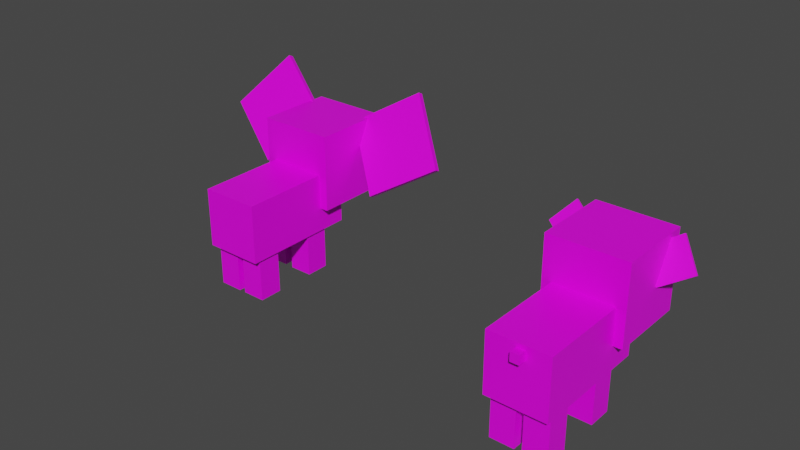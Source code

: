 # Source: models.blend  (saved by Blender 2.81.16; exported with 4.5.12 LTS)
import bpy
from mathutils import Matrix  # noqa: F401  (used for matrix-valued properties, if any)

bpy.ops.wm.read_factory_settings(use_empty=True)
scene = bpy.context.scene
scene.name = 'Scene'

# ---- collections
col_woolf = bpy.data.collections.new('Woolf'); scene.collection.children.link(col_woolf)

# ---- images (referenced by path relative to the original .blend; pixels are not part of the script)
import os
ASSET_DIR = os.environ.get("B2B_ASSET_DIR", "")  # directory of the original .blend (textures are referenced by path, not embedded)
HERE = os.path.dirname(os.path.abspath(__file__))  # packed textures are extracted next to this script under _unpacked/

def load_image(name, relpath, width, height, colorspace="sRGB"):
    """Load a texture the original file referenced (path relative to the .blend, or extracted next to this script)."""
    p = next((c for c in (os.path.join(HERE, relpath), os.path.join(ASSET_DIR, relpath)) if relpath and os.path.exists(c)), "")
    if p:
        img = bpy.data.images.load(p, check_existing=True)
        img.name = name
    else:  # same state as the original file: an image datablock whose file is absent (Cycles renders it pink)
        img = bpy.data.images.new(name, width, height)
        img.source = "FILE"
        img.filepath = "//" + (relpath or name)
    img.colorspace_settings.name = colorspace
    return img
img_16_png = load_image('16.png', '16.png', 1024, 1024, 'sRGB')

# ---- materials (node trees are filled in below, after node groups)
mat_material = bpy.data.materials.new('Material')
mat_material.alpha_threshold = 0.0
mat_material.use_transparent_shadow = False
mat_material.line_color = (0.0, 0.0, 0.0, 1.0)

# ---- material node trees
mat_material.use_nodes = True; mat_material.node_tree.nodes.clear()
_N = mat_material.node_tree.nodes; _L = mat_material.node_tree.links
n0 = _N.new('ShaderNodeOutputMaterial'); n0.name = 'Material Output'; n0.location = (300, 300)
n1 = _N.new('ShaderNodeBsdfPrincipled'); n1.name = 'Principled BSDF'; n1.location = (10, 300)
n1.distribution = 'GGX'
n1.subsurface_method = 'BURLEY'
n1.inputs[2].default_value = 0.4
n1.inputs[3].default_value = 1.45
n1.inputs[27].default_value = (0.0, 0.0, 0.0, 1.0)
n1.inputs[28].default_value = 1.0
n2 = _N.new('ShaderNodeTexImage'); n2.name = 'Image Texture'; n2.location = (-420, 304)
n2.image = img_16_png
n3 = _N.new('ShaderNodeUVMap'); n3.name = 'UV Map'; n3.location = (-647, 261)
n3.uv_map = 'UVMap'
_L.new(n1.outputs[0], n0.inputs[0])
_L.new(n2.outputs[0], n1.inputs[0])
_L.new(n3.outputs[0], n2.inputs[0])
n0.is_active_output = True

# ---- world
world_world = bpy.data.worlds.new('World'); scene.world = world_world
world_world.use_nodes = True; world_world.node_tree.nodes.clear()
_N = world_world.node_tree.nodes; _L = world_world.node_tree.links
n0 = _N.new('ShaderNodeOutputWorld'); n0.name = 'World Output'; n0.location = (300, 300)
n1 = _N.new('ShaderNodeBackground'); n1.name = 'Background'; n1.location = (10, 300)
n1.inputs[0].default_value = (0.05088, 0.05088, 0.05088, 1.0)
_L.new(n1.outputs[0], n0.inputs[0])
n0.is_active_output = True
world_world.color = (0.05088, 0.05088, 0.05088)
world_world.use_sun_shadow = False
world_world.sun_shadow_jitter_overblur = 0.0

# ---- meshes
me_body_mesh = bpy.data.meshes.new('body_mesh')
me_body_mesh.from_pydata([(1.0, 2.0, 1.0), (1.0, 2.0, -1.0), (1.0, -2.0, 1.0), (1.0, -2.0, -1.0), (-1.0, 2.0, 1.0), (-1.0, 2.0, -1.0), (-1.0, -2.0, 1.0), (-1.0, -2.0, -1.0)], [], [(0, 4, 6, 2), (3, 2, 6, 7), (7, 6, 4, 5), (5, 1, 3, 7), (1, 0, 2, 3), (5, 4, 0, 1)])
_uv = me_body_mesh.uv_layers.new(name='UVMap')
_uv.uv.foreach_set('vector', [0.4126, 0.7022, 0.3218, 0.7022, 0.3218, 0.5205, 0.4126, 0.5205, 0.4126, 0.5659, 0.4126, 0.6568, 0.3218, 0.6568, 0.3218, 0.5659, 0.2763, 0.5659, 0.2763, 0.6568, 0.458, 0.6568, 0.458, 0.5659, 0.3218, 0.7022, 0.4126, 0.7022, 0.4126, 0.5205, 0.3218, 0.5205, 0.458, 0.5659, 0.458, 0.6568, 0.2763, 0.6568, 0.2763, 0.5659, 0.3218, 0.5659, 0.3218, 0.6568, 0.4126, 0.6568, 0.4126, 0.5659])
me_body_mesh.materials.append(mat_material)
me_body_mesh.use_remesh_preserve_volume = False
me_body_mesh.use_remesh_preserve_attributes = False
me_body_mesh.use_mirror_vertex_groups = False
me_body_mesh.update()
me_head_mesh = bpy.data.meshes.new('head_mesh')
me_head_mesh.from_pydata([(-1.0, -0.4478, -0.4624), (-1.0, -0.4478, 1.538), (-1.0, 1.552, -0.4624), (-1.0, 1.552, 1.538), (1.0, -0.4478, -0.4624), (1.0, -0.4478, 1.538), (1.0, 1.552, -0.4624), (1.0, 1.552, 1.538), (0.243, 1.967, 0.343), (0.243, 1.69, -0.1178), (0.243, 1.506, 0.6199), (0.243, 1.229, 0.1591), (-0.2947, 1.967, 0.343), (-0.2947, 1.69, -0.1178), (-0.2947, 1.506, 0.6199), (-0.2947, 1.229, 0.1591), (1.763, 0.3161, -0.1057), (0.6191, 1.068, 1.393), (1.763, 0.443, -0.1693), (0.6191, 1.195, 1.33), (3.44, 0.829, 0.9172), (2.296, 1.581, 2.416), (3.44, 0.9558, 0.8537), (2.296, 1.707, 2.353), (-1.834, 0.2722, -0.1098), (-3.429, 0.8496, 1.005), (-1.834, 0.3982, -0.175), (-3.429, 0.9756, 0.9402), (-0.5777, 1.006, 1.307), (-2.173, 1.583, 2.422), (-0.5777, 1.132, 1.242), (-2.173, 1.709, 2.357), (0.1978, 2.211, -0.06741), (0.1978, 1.832, -0.3042), (0.1978, 1.974, 0.3122), (0.1978, 1.595, 0.07546), (-0.2496, 2.211, -0.06741), (-0.2496, 1.832, -0.3042), (-0.2496, 1.974, 0.3122), (-0.2496, 1.595, 0.07546), (0.1497, 2.298, -0.4079), (0.1497, 1.963, -0.5144), (0.1497, 2.191, -0.07331), (0.1497, 1.857, -0.1798), (-0.2014, 2.298, -0.4079), (-0.2014, 1.963, -0.5144), (-0.2014, 2.191, -0.07331), (-0.2014, 1.857, -0.1798), (0.1249, 2.344, -0.7208), (0.1249, 2.05, -0.7861), (0.1249, 2.279, -0.4265), (0.1249, 1.985, -0.4918), (-0.1766, 2.344, -0.7208), (-0.1766, 2.05, -0.7861), (-0.1766, 2.279, -0.4265), (-0.1766, 1.985, -0.4918)], [], [(0, 1, 3, 2), (6, 7, 5, 4), (4, 5, 1, 0), (2, 6, 4, 0), (7, 3, 1, 5), (2, 3, 7, 6), (8, 12, 14, 10), (13, 9, 11, 15), (11, 10, 14, 15), (9, 8, 10, 11), (13, 12, 8, 9), (15, 14, 12, 13), (16, 17, 19, 18), (18, 19, 23, 22), (22, 23, 21, 20), (20, 21, 17, 16), (18, 22, 20, 16), (23, 19, 17, 21), (24, 25, 27, 26), (26, 27, 31, 30), (30, 31, 29, 28), (28, 29, 25, 24), (26, 30, 28, 24), (31, 27, 25, 29), (32, 36, 38, 34), (37, 33, 35, 39), (35, 34, 38, 39), (33, 32, 34, 35), (37, 36, 32, 33), (39, 38, 36, 37), (40, 44, 46, 42), (45, 41, 43, 47), (43, 42, 46, 47), (41, 40, 42, 43), (45, 44, 40, 41), (47, 46, 44, 45), (48, 52, 54, 50), (53, 49, 51, 55), (51, 50, 54, 55), (49, 48, 50, 51), (53, 52, 48, 49), (55, 54, 52, 53)])
_uv = me_head_mesh.uv_layers.new(name='UVMap')
_uv.uv.foreach_set('vector', [0.2511, 0.8811, 0.2511, 0.9974, 0.3675, 0.9974, 0.3675, 0.8811, 0.3646, 0.7634, 0.3646, 0.8666, 0.2614, 0.8666, 0.2614, 0.7634, 0.4872, 0.7602, 0.4872, 0.8673, 0.38, 0.8673, 0.38, 0.7602, 0.005947, 0.8673, 0.1156, 0.8673, 0.1156, 0.7577, 0.005947, 0.7577, 0.2476, 0.9883, 0.1397, 0.9883, 0.1397, 0.8804, 0.2476, 0.8804, 0.1274, 0.7524, 0.1274, 0.8726, 0.2476, 0.8726, 0.2476, 0.7524, 0.261, 0.7868, 0.3059, 0.7868, 0.3059, 0.8316, 0.261, 0.8316, 0.261, 0.8316, 0.3059, 0.8316, 0.3059, 0.8765, 0.261, 0.8765, 0.261, 0.8765, 0.3059, 0.8765, 0.3059, 0.9214, 0.261, 0.9214, 0.261, 0.9214, 0.3059, 0.9214, 0.3059, 0.9662, 0.261, 0.9662, 0.2162, 0.8765, 0.261, 0.8765, 0.261, 0.9214, 0.2162, 0.9214, 0.3059, 0.8765, 0.3507, 0.8765, 0.3507, 0.9214, 0.3059, 0.9214, 0.004473, 0.7595, 0.1011, 0.7595, 0.1011, 0.8561, 0.004473, 0.8561, 0.4013, 0.7724, 0.4979, 0.7724, 0.4979, 0.8689, 0.4013, 0.8689, 0.2599, 0.7607, 0.3684, 0.7607, 0.3684, 0.8692, 0.2599, 0.8692, 0.2561, 0.8816, 0.3645, 0.8816, 0.3645, 0.99, 0.2561, 0.99, 0.1427, 0.8847, 0.2512, 0.8847, 0.2512, 0.9932, 0.1427, 0.9932, 0.3684, 0.7607, 0.4769, 0.7607, 0.4769, 0.8692, 0.3684, 0.8692, 0.004473, 0.7595, 0.1011, 0.7595, 0.1011, 0.8561, 0.004473, 0.8561, 0.4013, 0.7724, 0.4979, 0.7724, 0.4979, 0.8689, 0.4013, 0.8689, 0.2599, 0.7607, 0.3684, 0.7607, 0.3684, 0.8692, 0.2599, 0.8692, 0.2561, 0.8816, 0.3645, 0.8816, 0.3645, 0.99, 0.2561, 0.99, 0.1427, 0.8847, 0.2512, 0.8847, 0.2512, 0.9932, 0.1427, 0.9932, 0.3684, 0.7607, 0.4769, 0.7607, 0.4769, 0.8692, 0.3684, 0.8692, 0.261, 0.7868, 0.3059, 0.7868, 0.3059, 0.8316, 0.261, 0.8316, 0.261, 0.8316, 0.3059, 0.8316, 0.3059, 0.8765, 0.261, 0.8765, 0.261, 0.8765, 0.3059, 0.8765, 0.3059, 0.9214, 0.261, 0.9214, 0.261, 0.9214, 0.3059, 0.9214, 0.3059, 0.9662, 0.261, 0.9662, 0.2162, 0.8765, 0.261, 0.8765, 0.261, 0.9214, 0.2162, 0.9214, 0.3059, 0.8765, 0.3507, 0.8765, 0.3507, 0.9214, 0.3059, 0.9214, 0.261, 0.7868, 0.3059, 0.7868, 0.3059, 0.8316, 0.261, 0.8316, 0.261, 0.8316, 0.3059, 0.8316, 0.3059, 0.8765, 0.261, 0.8765, 0.261, 0.8765, 0.3059, 0.8765, 0.3059, 0.9214, 0.261, 0.9214, 0.261, 0.9214, 0.3059, 0.9214, 0.3059, 0.9662, 0.261, 0.9662, 0.2162, 0.8765, 0.261, 0.8765, 0.261, 0.9214, 0.2162, 0.9214, 0.3059, 0.8765, 0.3507, 0.8765, 0.3507, 0.9214, 0.3059, 0.9214, 0.261, 0.7868, 0.3059, 0.7868, 0.3059, 0.8316, 0.261, 0.8316, 0.261, 0.8316, 0.3059, 0.8316, 0.3059, 0.8765, 0.261, 0.8765, 0.261, 0.8765, 0.3059, 0.8765, 0.3059, 0.9214, 0.261, 0.9214, 0.261, 0.9214, 0.3059, 0.9214, 0.3059, 0.9662, 0.261, 0.9662, 0.2162, 0.8765, 0.261, 0.8765, 0.261, 0.9214, 0.2162, 0.9214, 0.3059, 0.8765, 0.3507, 0.8765, 0.3507, 0.9214, 0.3059, 0.9214])
me_head_mesh.materials.append(mat_material)
me_head_mesh.use_remesh_fix_poles = True
me_head_mesh.use_remesh_preserve_attributes = False
me_head_mesh.use_mirror_vertex_groups = False
me_head_mesh.update()
me_leg_mesh = bpy.data.meshes.new('leg_mesh')
me_leg_mesh.from_pydata([(-0.4, -0.4136, -1.468), (-0.4, -0.4136, 0.05233), (-0.4, 0.3864, -1.468), (-0.4, 0.3864, 0.05233), (0.4, -0.4136, -1.468), (0.4, -0.4136, 0.05233), (0.4, 0.3864, -1.468), (0.4, 0.3864, 0.05233)], [], [(0, 1, 3, 2), (2, 3, 7, 6), (6, 7, 5, 4), (4, 5, 1, 0), (2, 6, 4, 0), (7, 3, 1, 5)])
_uv = me_leg_mesh.uv_layers.new(name='UVMap')
_uv.uv.foreach_set('vector', [0.259, 0.7805, 0.259, 0.9617, 0.3543, 0.9617, 0.3543, 0.7805, 0.259, 0.7805, 0.259, 0.9617, 0.3543, 0.9617, 0.3543, 0.7805, 0.3543, 0.7805, 0.3543, 0.9617, 0.259, 0.9617, 0.259, 0.7805, 0.3543, 0.7805, 0.3543, 0.9617, 0.259, 0.9617, 0.259, 0.7805, 0.259, 0.9188, 0.3543, 0.9188, 0.3543, 0.8234, 0.259, 0.8234, 0.3543, 0.9188, 0.259, 0.9188, 0.259, 0.8234, 0.3543, 0.8234])
me_leg_mesh.materials.append(mat_material)
me_leg_mesh.use_remesh_fix_poles = True
me_leg_mesh.use_remesh_preserve_attributes = False
me_leg_mesh.use_mirror_vertex_groups = False
me_leg_mesh.update()
me_body_mesh_001 = bpy.data.meshes.new('body_mesh.001')
me_body_mesh_001.from_pydata([(1.0, 2.0, 1.0), (1.0, 2.0, -1.0), (1.0, -2.0, 1.0), (1.0, -2.0, -1.0), (-1.0, 2.0, 1.0), (-1.0, 2.0, -1.0), (-1.0, -2.0, 1.0), (-1.0, -2.0, -1.0), (-0.06175, -2.267, 0.5637), (-0.06175, -2.267, 0.8584), (-0.06175, -1.972, 0.5637), (-0.06175, -1.972, 0.8584), (0.2329, -2.267, 0.5637), (0.2329, -2.267, 0.8584), (0.2329, -1.972, 0.5637), (0.2329, -1.972, 0.8584)], [], [(0, 4, 6, 2), (3, 2, 6, 7), (7, 6, 4, 5), (5, 1, 3, 7), (1, 0, 2, 3), (5, 4, 0, 1), (8, 9, 11, 10), (10, 11, 15, 14), (14, 15, 13, 12), (12, 13, 9, 8), (10, 14, 12, 8), (15, 11, 9, 13)])
_uv = me_body_mesh_001.uv_layers.new(name='UVMap')
_uv.uv.foreach_set('vector', [0.4126, 0.7022, 0.3218, 0.7022, 0.3218, 0.5205, 0.4126, 0.5205, 0.4126, 0.5659, 0.4126, 0.6568, 0.3218, 0.6568, 0.3218, 0.5659, 0.2763, 0.5659, 0.2763, 0.6568, 0.458, 0.6568, 0.458, 0.5659, 0.3218, 0.7022, 0.4126, 0.7022, 0.4126, 0.5205, 0.3218, 0.5205, 0.458, 0.5659, 0.458, 0.6568, 0.2763, 0.6568, 0.2763, 0.5659, 0.3218, 0.5659, 0.3218, 0.6568, 0.4126, 0.6568, 0.4126, 0.5659, 0.08208, 0.5276, 0.1289, 0.5276, 0.1289, 0.5743, 0.08208, 0.5743, 0.08208, 0.5743, 0.1289, 0.5743, 0.1289, 0.6211, 0.08208, 0.6211, 0.08208, 0.6211, 0.1289, 0.6211, 0.1289, 0.6679, 0.08208, 0.6679, 0.3414, 0.6274, 0.3414, 0.5504, 0.4183, 0.5504, 0.4183, 0.6274, 0.03531, 0.6211, 0.08208, 0.6211, 0.08208, 0.6679, 0.03531, 0.6679, 0.1289, 0.6211, 0.1756, 0.6211, 0.1756, 0.6679, 0.1289, 0.6679])
me_body_mesh_001.materials.append(mat_material)
me_body_mesh_001.use_remesh_preserve_volume = False
me_body_mesh_001.use_remesh_preserve_attributes = False
me_body_mesh_001.use_mirror_vertex_groups = False
me_body_mesh_001.update()
me_head_mesh_001 = bpy.data.meshes.new('head_mesh.001')
me_head_mesh_001.from_pydata([(-1.0, -0.4478, -0.4624), (-1.0, -0.4478, 1.538), (-1.0, 1.552, -0.4624), (-1.0, 1.552, 1.538), (1.0, -0.4478, -0.4624), (1.0, -0.4478, 1.538), (1.0, 1.552, -0.4624), (1.0, 1.552, 1.538), (0.243, 1.868, 0.5187), (0.243, 1.866, -0.01898), (0.243, 1.33, 0.5211), (0.243, 1.328, -0.01659), (-0.2947, 1.868, 0.5187), (-0.2947, 1.866, -0.01898), (-0.2947, 1.33, 0.5211), (-0.2947, 1.328, -0.01659), (1.018, 0.7043, 0.4712), (0.5126, 1.037, 1.134), (1.018, 0.7604, 0.4431), (0.5126, 1.093, 1.106), (1.76, 0.931, 0.9234), (1.254, 1.263, 1.586), (1.76, 0.9871, 0.8953), (1.254, 1.319, 1.558), (-1.13, 0.7087, 0.6031), (-1.756, 0.9353, 1.041), (-1.13, 0.7581, 0.5775), (-1.756, 0.9848, 1.015), (-0.6372, 0.9966, 1.159), (-1.263, 1.223, 1.597), (-0.6372, 1.046, 1.134), (-1.263, 1.273, 1.571)], [], [(0, 1, 3, 2), (6, 7, 5, 4), (4, 5, 1, 0), (2, 6, 4, 0), (7, 3, 1, 5), (2, 3, 7, 6), (8, 12, 14, 10), (13, 9, 11, 15), (11, 10, 14, 15), (9, 8, 10, 11), (13, 12, 8, 9), (15, 14, 12, 13), (16, 17, 19, 18), (18, 19, 23, 22), (22, 23, 21, 20), (20, 21, 17, 16), (18, 22, 20, 16), (23, 19, 17, 21), (24, 25, 27, 26), (26, 27, 31, 30), (30, 31, 29, 28), (28, 29, 25, 24), (26, 30, 28, 24), (31, 27, 25, 29)])
_uv = me_head_mesh_001.uv_layers.new(name='UVMap')
_uv.uv.foreach_set('vector', [0.2511, 0.8811, 0.2511, 0.9974, 0.3675, 0.9974, 0.3675, 0.8811, 0.3646, 0.7634, 0.3646, 0.8666, 0.2614, 0.8666, 0.2614, 0.7634, 0.4872, 0.7602, 0.4872, 0.8673, 0.38, 0.8673, 0.38, 0.7602, 0.005947, 0.8673, 0.1156, 0.8673, 0.1156, 0.7577, 0.005947, 0.7577, 0.2476, 0.9883, 0.1397, 0.9883, 0.1397, 0.8804, 0.2476, 0.8804, 0.1274, 0.7524, 0.1274, 0.8726, 0.2476, 0.8726, 0.2476, 0.7524, 0.261, 0.7868, 0.3059, 0.7868, 0.3059, 0.8316, 0.261, 0.8316, 0.261, 0.8316, 0.3059, 0.8316, 0.3059, 0.8765, 0.261, 0.8765, 0.261, 0.8765, 0.3059, 0.8765, 0.3059, 0.9214, 0.261, 0.9214, 0.261, 0.9214, 0.3059, 0.9214, 0.3059, 0.9662, 0.261, 0.9662, 0.2162, 0.8765, 0.261, 0.8765, 0.261, 0.9214, 0.2162, 0.9214, 0.3059, 0.8765, 0.3507, 0.8765, 0.3507, 0.9214, 0.3059, 0.9214, 0.004473, 0.7595, 0.1011, 0.7595, 0.1011, 0.8561, 0.004473, 0.8561, 0.4013, 0.7724, 0.4979, 0.7724, 0.4979, 0.8689, 0.4013, 0.8689, 0.2599, 0.7607, 0.3684, 0.7607, 0.3684, 0.8692, 0.2599, 0.8692, 0.2561, 0.8816, 0.3645, 0.8816, 0.3645, 0.99, 0.2561, 0.99, 0.1427, 0.8847, 0.2512, 0.8847, 0.2512, 0.9932, 0.1427, 0.9932, 0.3684, 0.7607, 0.4769, 0.7607, 0.4769, 0.8692, 0.3684, 0.8692, 0.004473, 0.7595, 0.1011, 0.7595, 0.1011, 0.8561, 0.004473, 0.8561, 0.4013, 0.7724, 0.4979, 0.7724, 0.4979, 0.8689, 0.4013, 0.8689, 0.2599, 0.7607, 0.3684, 0.7607, 0.3684, 0.8692, 0.2599, 0.8692, 0.2561, 0.8816, 0.3645, 0.8816, 0.3645, 0.99, 0.2561, 0.99, 0.1427, 0.8847, 0.2512, 0.8847, 0.2512, 0.9932, 0.1427, 0.9932, 0.3684, 0.7607, 0.4769, 0.7607, 0.4769, 0.8692, 0.3684, 0.8692])
me_head_mesh_001.materials.append(mat_material)
me_head_mesh_001.use_remesh_fix_poles = True
me_head_mesh_001.use_remesh_preserve_attributes = False
me_head_mesh_001.use_mirror_vertex_groups = False
me_head_mesh_001.update()
me_leg_mesh_001 = bpy.data.meshes.new('leg_mesh.001')
me_leg_mesh_001.from_pydata([(-0.4, -0.4136, -1.468), (-0.4, -0.4136, 0.05233), (-0.4, 0.3864, -1.468), (-0.4, 0.3864, 0.05233), (0.4, -0.4136, -1.468), (0.4, -0.4136, 0.05233), (0.4, 0.3864, -1.468), (0.4, 0.3864, 0.05233)], [], [(0, 1, 3, 2), (2, 3, 7, 6), (6, 7, 5, 4), (4, 5, 1, 0), (2, 6, 4, 0), (7, 3, 1, 5)])
_uv = me_leg_mesh_001.uv_layers.new(name='UVMap')
_uv.uv.foreach_set('vector', [0.259, 0.7805, 0.259, 0.9617, 0.3543, 0.9617, 0.3543, 0.7805, 0.259, 0.7805, 0.259, 0.9617, 0.3543, 0.9617, 0.3543, 0.7805, 0.3543, 0.7805, 0.3543, 0.9617, 0.259, 0.9617, 0.259, 0.7805, 0.3543, 0.7805, 0.3543, 0.9617, 0.259, 0.9617, 0.259, 0.7805, 0.259, 0.9188, 0.3543, 0.9188, 0.3543, 0.8234, 0.259, 0.8234, 0.3543, 0.9188, 0.259, 0.9188, 0.259, 0.8234, 0.3543, 0.8234])
me_leg_mesh_001.materials.append(mat_material)
me_leg_mesh_001.use_remesh_fix_poles = True
me_leg_mesh_001.use_remesh_preserve_attributes = False
me_leg_mesh_001.use_mirror_vertex_groups = False
me_leg_mesh_001.update()

# ---- objects
ob_body = bpy.data.objects.new('body', me_body_mesh)
ob_model_70 = bpy.data.objects.new('model:70', None)
ob_head = bpy.data.objects.new('head', me_head_mesh)
ob_leg_l1 = bpy.data.objects.new('leg_l1', me_leg_mesh)
ob_leg_r1 = bpy.data.objects.new('leg_r1', me_leg_mesh)
ob_leg_r0 = bpy.data.objects.new('leg_r0', me_leg_mesh)
ob_leg_l0 = bpy.data.objects.new('leg_l0', me_leg_mesh)
ob_body_001 = bpy.data.objects.new('body.001', me_body_mesh_001)
ob_model_71 = bpy.data.objects.new('model:71', None)
ob_head_001 = bpy.data.objects.new('head.001', me_head_mesh_001)
ob_leg_l1_001 = bpy.data.objects.new('leg_l1.001', me_leg_mesh_001)
ob_leg_r1_001 = bpy.data.objects.new('leg_r1.001', me_leg_mesh_001)
ob_leg_r0_001 = bpy.data.objects.new('leg_r0.001', me_leg_mesh_001)
ob_leg_l0_001 = bpy.data.objects.new('leg_l0.001', me_leg_mesh_001)

# ---- transforms, parenting, visibility, modifiers, constraints
ob_body.parent = ob_model_70
ob_body.location = (8.461e-17, 0.1361, 2.481)
ob_body.lock_rotations_4d = False
ob_body.empty_display_type = 'ARROWS'
ob_body.lineart.crease_threshold = 0.0
ob_model_70.location = (0.0, 0.0, 0.0)
ob_model_70.lineart.crease_threshold = 0.0
ob_head.parent = ob_body
ob_head.matrix_parent_inverse = Matrix(((1.0, -0.0, 0.0, -0.0), (-0.0, 1.0, -0.0, 0.0), (0.0, -0.0, 1.0, -2.1), (-0.0, 0.0, -0.0, 1.0)))
ob_head.location = (-9.17e-16, 1.582, 2.516)
ob_head.scale = (1.301, 1.301, 1.301)
ob_head.lineart.crease_threshold = 0.0
ob_leg_l1.parent = ob_body
ob_leg_l1.matrix_parent_inverse = Matrix(((1.0, -0.0, 0.0, -0.0), (-0.0, 1.0, -0.0, 0.0), (0.0, -0.0, 1.0, -2.1), (-0.0, 0.0, -0.0, 1.0)))
ob_leg_l1.location = (-0.5156, -1.326, 1.087)
ob_leg_l1.lineart.crease_threshold = 0.0
ob_leg_r1.parent = ob_body
ob_leg_r1.matrix_parent_inverse = Matrix(((1.0, -0.0, 0.0, -0.0), (-0.0, 1.0, -0.0, 0.0), (0.0, -0.0, 1.0, -2.1), (-0.0, 0.0, -0.0, 1.0)))
ob_leg_r1.location = (0.5237, -1.325, 1.1)
ob_leg_r1.lineart.crease_threshold = 0.0
ob_leg_r0.parent = ob_body
ob_leg_r0.matrix_parent_inverse = Matrix(((1.0, -0.0, 0.0, -0.0), (-0.0, 1.0, -0.0, 0.0), (0.0, -0.0, 1.0, -2.1), (-0.0, 0.0, -0.0, 1.0)))
ob_leg_r0.location = (0.5237, 0.846, 1.1)
ob_leg_r0.lineart.crease_threshold = 0.0
ob_leg_l0.parent = ob_body
ob_leg_l0.matrix_parent_inverse = Matrix(((1.0, -0.0, 0.0, -0.0), (-0.0, 1.0, -0.0, 0.0), (0.0, -0.0, 1.0, -2.1), (-0.0, 0.0, -0.0, 1.0)))
ob_leg_l0.location = (-0.5564, 0.8383, 1.114)
ob_leg_l0.lineart.crease_threshold = 0.0
ob_body_001.parent = ob_model_71
ob_body_001.location = (8.461e-17, 0.1361, 2.481)
ob_body_001.lock_rotations_4d = False
ob_body_001.empty_display_type = 'ARROWS'
ob_body_001.lineart.crease_threshold = 0.0
ob_model_71.location = (11.55, -1.053, 0.01202)
ob_model_71.lineart.crease_threshold = 0.0
ob_head_001.parent = ob_body_001
ob_head_001.matrix_parent_inverse = Matrix(((1.0, -0.0, 0.0, -0.0), (-0.0, 1.0, -0.0, 0.0), (0.0, -0.0, 1.0, -2.1), (-0.0, 0.0, -0.0, 1.0)))
ob_head_001.location = (-9.17e-16, 1.582, 2.516)
ob_head_001.scale = (1.301, 1.301, 1.301)
ob_head_001.lineart.crease_threshold = 0.0
ob_leg_l1_001.parent = ob_body_001
ob_leg_l1_001.matrix_parent_inverse = Matrix(((1.0, -0.0, 0.0, -0.0), (-0.0, 1.0, -0.0, 0.0), (0.0, -0.0, 1.0, -2.1), (-0.0, 0.0, -0.0, 1.0)))
ob_leg_l1_001.location = (-0.5156, -1.326, 1.087)
ob_leg_l1_001.lineart.crease_threshold = 0.0
ob_leg_r1_001.parent = ob_body_001
ob_leg_r1_001.matrix_parent_inverse = Matrix(((1.0, -0.0, 0.0, -0.0), (-0.0, 1.0, -0.0, 0.0), (0.0, -0.0, 1.0, -2.1), (-0.0, 0.0, -0.0, 1.0)))
ob_leg_r1_001.location = (0.5237, -1.325, 1.1)
ob_leg_r1_001.lineart.crease_threshold = 0.0
ob_leg_r0_001.parent = ob_body_001
ob_leg_r0_001.matrix_parent_inverse = Matrix(((1.0, -0.0, 0.0, -0.0), (-0.0, 1.0, -0.0, 0.0), (0.0, -0.0, 1.0, -2.1), (-0.0, 0.0, -0.0, 1.0)))
ob_leg_r0_001.location = (0.5237, 0.846, 1.1)
ob_leg_r0_001.lineart.crease_threshold = 0.0
ob_leg_l0_001.parent = ob_body_001
ob_leg_l0_001.matrix_parent_inverse = Matrix(((1.0, -0.0, 0.0, -0.0), (-0.0, 1.0, -0.0, 0.0), (0.0, -0.0, 1.0, -2.1), (-0.0, 0.0, -0.0, 1.0)))
ob_leg_l0_001.location = (-0.5564, 0.8383, 1.114)
ob_leg_l0_001.lineart.crease_threshold = 0.0

# ---- collection membership
col_woolf.objects.link(ob_body)
col_woolf.objects.link(ob_model_70)
col_woolf.objects.link(ob_head)
col_woolf.objects.link(ob_leg_l1)
col_woolf.objects.link(ob_leg_r1)
col_woolf.objects.link(ob_leg_r0)
col_woolf.objects.link(ob_leg_l0)
col_woolf.objects.link(ob_body_001)
col_woolf.objects.link(ob_model_71)
col_woolf.objects.link(ob_head_001)
col_woolf.objects.link(ob_leg_l1_001)
col_woolf.objects.link(ob_leg_r1_001)
col_woolf.objects.link(ob_leg_r0_001)
col_woolf.objects.link(ob_leg_l0_001)

# ---- scene / render settings (as saved in the file)
scene.frame_start = 1; scene.frame_end = 250; scene.frame_set(1)
scene.render.engine = 'BLENDER_EEVEE_NEXT'
scene.cycles.use_denoising = False
scene.cycles.samples = 128
scene.cycles.sampling_pattern = 'TABULATED_SOBOL'
scene.cycles.use_adaptive_sampling = False
scene.cycles.use_light_tree = False
scene.view_settings.view_transform = 'Filmic'
bpy.context.view_layer.update()

# ---- added for rendering (the .blend has no active camera and no usable light): camera, sun
cam_auto = bpy.data.cameras.new('AutoCamera')
cam_auto.lens = 50.0
cam_auto.sensor_width = 36.0
cam_auto.clip_end = 1000.0
ob_auto_camera = bpy.data.objects.new('AutoCamera', cam_auto)
scene.collection.objects.link(ob_auto_camera)
ob_auto_camera.location = (23.9803, -22.3562, 18.4561)
ob_auto_camera.rotation_euler = (1.09748, -7.21219e-08, 0.694738)
scene.camera = ob_auto_camera
light_auto_sun = bpy.data.lights.new('AutoSun', 'SUN')
light_auto_sun.energy = 3.0
light_auto_sun.angle = 0.0523599
ob_auto_sun = bpy.data.objects.new('AutoSun', light_auto_sun)
scene.collection.objects.link(ob_auto_sun)
ob_auto_sun.rotation_euler = (0.872665, 0.174533, 0.523599)
bpy.context.view_layer.update()
